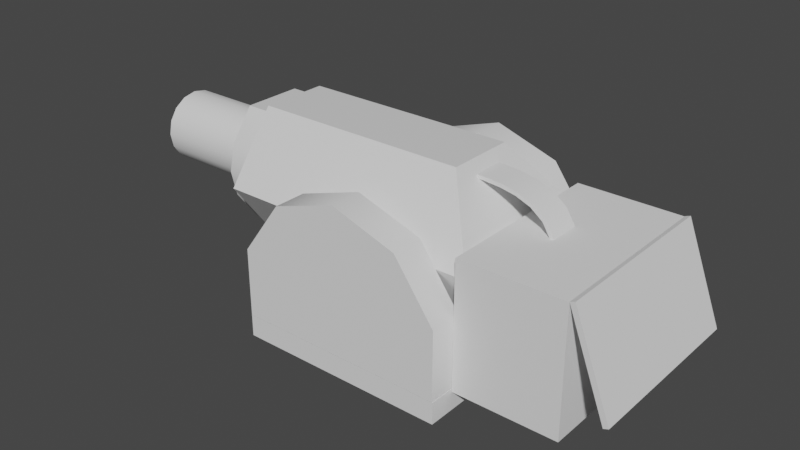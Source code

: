 # Source: Minigun_blend.blend  (saved by Blender 3.2.14; exported with 4.5.12 LTS)
import bpy
from mathutils import Matrix  # noqa: F401  (used for matrix-valued properties, if any)

bpy.ops.wm.read_factory_settings(use_empty=True)
scene = bpy.context.scene
scene.name = 'Scene'

# ---- collections
col_collection = bpy.data.collections.new('Collection'); scene.collection.children.link(col_collection)

# ---- materials (node trees are filled in below, after node groups)
mat_material = bpy.data.materials.new('Material')
mat_material.alpha_threshold = 0.0
mat_material.use_transparent_shadow = False
mat_material.line_color = (0.0, 0.0, 0.0, 1.0)

# ---- node groups
ng_auto_smooth = bpy.data.node_groups.new('Auto Smooth', 'GeometryNodeTree')
_s = ng_auto_smooth.interface.new_socket(name='Geometry', in_out='OUTPUT', socket_type='NodeSocketGeometry')
_s = ng_auto_smooth.interface.new_socket(name='Geometry', in_out='INPUT', socket_type='NodeSocketGeometry')
_s = ng_auto_smooth.interface.new_socket(name='Angle', in_out='INPUT', socket_type='NodeSocketFloat')
_s.subtype = 'ANGLE'
_s.min_value = 0.0
_s.max_value = 3.142
ng_auto_smooth.is_modifier = True
_N = ng_auto_smooth.nodes; _L = ng_auto_smooth.links
n0 = _N.new('NodeGroupOutput'); n0.name = 'Group Output'; n0.location = (480, -100)
n1 = _N.new('NodeGroupInput'); n1.name = 'Group Input'; n1.location = (-420, -300)
n2 = _N.new('NodeGroupInput'); n2.name = 'Group Input.001'; n2.location = (-60, -100)
n3 = _N.new('GeometryNodeSetShadeSmooth'); n3.name = 'Set Shade Smooth'; n3.location = (120, -100)
n3.domain = 'EDGE'
n4 = _N.new('GeometryNodeSetShadeSmooth'); n4.name = 'Set Shade Smooth.001'; n4.location = (300, -100)
n5 = _N.new('GeometryNodeInputMeshEdgeAngle'); n5.name = 'Edge Angle'; n5.location = (-420, -220)
n6 = _N.new('GeometryNodeInputEdgeSmooth'); n6.name = 'Is Edge Smooth'; n6.location = (-60, -160)
n7 = _N.new('GeometryNodeInputShadeSmooth'); n7.name = 'Is Face Smooth'; n7.location = (-240, -340)
n8 = _N.new('FunctionNodeBooleanMath'); n8.name = 'Boolean Math'; n8.location = (-60, -220)
n9 = _N.new('FunctionNodeCompare'); n9.name = 'Compare'; n9.location = (-240, -180)
n9.operation = 'LESS_EQUAL'
_L.new(n5.outputs[0], n9.inputs[0])
_L.new(n4.outputs[0], n0.inputs[0])
_L.new(n1.outputs[1], n9.inputs[1])
_L.new(n9.outputs[0], n8.inputs[0])
_L.new(n7.outputs[0], n8.inputs[1])
_L.new(n2.outputs[0], n3.inputs[0])
_L.new(n6.outputs[0], n3.inputs[1])
_L.new(n3.outputs[0], n4.inputs[0])
_L.new(n8.outputs[0], n3.inputs[2])
n0.is_active_output = True

# ---- material node trees
mat_material.use_nodes = True; mat_material.node_tree.nodes.clear()
_N = mat_material.node_tree.nodes; _L = mat_material.node_tree.links
n0 = _N.new('ShaderNodeOutputMaterial'); n0.name = 'Material Output'; n0.location = (300, 300)
n1 = _N.new('ShaderNodeBsdfPrincipled'); n1.name = 'Principled BSDF'; n1.location = (10, 300)
n1.distribution = 'GGX'
n1.subsurface_method = 'RANDOM_WALK_SKIN'
n1.inputs[2].default_value = 0.4
n1.inputs[3].default_value = 1.45
n1.inputs[27].default_value = (0.0, 0.0, 0.0, 1.0)
n1.inputs[28].default_value = 1.0
_L.new(n1.outputs[0], n0.inputs[0])
n0.is_active_output = True

# ---- world
world_world = bpy.data.worlds.new('World'); scene.world = world_world
world_world.use_nodes = True; world_world.node_tree.nodes.clear()
_N = world_world.node_tree.nodes; _L = world_world.node_tree.links
n0 = _N.new('ShaderNodeOutputWorld'); n0.name = 'World Output'; n0.location = (300, 300)
n1 = _N.new('ShaderNodeBackground'); n1.name = 'Background'; n1.location = (10, 300)
n1.inputs[0].default_value = (0.05088, 0.05088, 0.05088, 1.0)
_L.new(n1.outputs[0], n0.inputs[0])
n0.is_active_output = True
world_world.color = (0.05088, 0.05088, 0.05088)
world_world.use_sun_shadow = False
world_world.sun_shadow_jitter_overblur = 0.0

# ---- meshes
me_cube = bpy.data.meshes.new('Cube')
me_cube.from_pydata([(-0.2857, 0.0, 1.0), (0.0, 0.0, 1.0), (1.0, -0.2251, 0.9358), (1.0, -0.2251, 0.06423), (0.0, 0.0, 0.0), (0.0, -0.6287, 0.5), (-0.6325, -0.2574, 1.0), (-1.0, -0.2574, -0.3347), (0.0, -0.2574, 0.0), (-1.0, -0.6287, 0.5), (1.0, -0.5487, 0.5), (0.0, -0.2574, 1.0), (-1.0, 0.0, -0.3347), (1.0, 0.0, 0.9358), (-0.6325, 0.0, 1.0), (1.0, 0.0, 0.06423), (-1.0, 0.0, 0.5), (-0.2857, -0.2574, 1.0), (-0.2857, -0.6287, 0.5), (-0.2857, -0.2574, -0.3347), (-0.2857, 0.0, -0.3347), (1.0, -0.6287, 0.5), (1.0, -0.2574, 0.0), (1.0, 0.0, 1.0), (1.0, -0.2574, 1.0), (1.0, 0.0, 0.0), (0.8629, -0.2251, 0.9358), (0.8629, -0.2251, 0.06423), (0.8629, 0.0, 0.9358), (0.8629, 0.0, 0.06423), (1.225, 0.0, 0.5), (1.225, 0.0, 0.06423), (1.225, 0.0, 0.9358), (1.225, -0.2251, 0.06423), (1.225, -0.2251, 0.9358), (0.8629, -0.4013, 0.3015), (0.8629, -0.4013, 0.6985), (0.8629, -0.4466, 0.5), (1.225, -0.4013, 0.6985), (1.225, -0.4013, 0.3015), (1.225, -0.3015, 0.5), (1.225, -0.4466, 0.5), (0.9603, -0.2251, 0.9358), (0.9603, -0.2251, 0.06423), (0.9603, -0.5487, 0.5), (0.9603, 0.0, 0.9358), (0.9603, 0.0, 0.06423), (1.0, 0.2251, 0.9358), (1.0, 0.2251, 0.06423), (0.0, 0.6287, 0.5), (-0.6325, 0.2574, 1.0), (-1.0, 0.2574, -0.3347), (0.0, 0.2574, 0.0), (-1.0, 0.6287, 0.5), (1.0, 0.5487, 0.5), (0.0, 0.2574, 1.0), (-0.2857, 0.2574, 1.0), (-0.2857, 0.6287, 0.5), (-0.2857, 0.2574, -0.3347), (1.0, 0.6287, 0.5), (1.0, 0.2574, 0.0), (1.0, 0.2574, 1.0), (0.8629, 0.2251, 0.9358), (0.8629, 0.2251, 0.06423), (1.225, 0.2251, 0.06423), (1.225, 0.2251, 0.9358), (0.8629, 0.4013, 0.3015), (0.8629, 0.4013, 0.6985), (0.8629, 0.4466, 0.5), (1.225, 0.4013, 0.6985), (1.225, 0.4013, 0.3015), (1.225, 0.3015, 0.5), (1.225, 0.4466, 0.5), (0.9603, 0.2251, 0.9358), (0.9603, 0.2251, 0.06423), (0.9603, 0.5487, 0.5)], [], [(0, 14, 6, 17), (18, 17, 6, 9), (20, 4, 8, 19), (4, 25, 22, 8), (5, 11, 17, 18), (23, 1, 11, 24), (22, 21, 5, 8), (19, 18, 9, 7), (7, 9, 16, 12), (21, 24, 11, 5), (12, 20, 19, 7), (8, 5, 18, 19), (9, 6, 14, 16), (1, 0, 17, 11), (3, 10, 21, 22), (2, 13, 23, 24), (10, 2, 24, 21), (15, 3, 22, 25), (28, 26, 34, 32), (27, 29, 31, 33), (30, 32, 34, 38, 40), (31, 30, 40, 39, 33), (26, 36, 38, 34), (38, 41, 40), (41, 39, 40), (35, 39, 41, 37), (37, 41, 38, 36), (35, 27, 33, 39), (13, 2, 42, 45), (2, 10, 44, 42), (10, 3, 43, 44), (3, 15, 46, 43), (43, 46, 45, 42, 44), (0, 56, 50, 14), (57, 53, 50, 56), (20, 58, 52, 4), (4, 52, 60, 25), (49, 57, 56, 55), (23, 61, 55, 1), (60, 52, 49, 59), (58, 51, 53, 57), (51, 12, 16, 53), (59, 49, 55, 61), (12, 51, 58, 20), (52, 58, 57, 49), (53, 16, 14, 50), (1, 55, 56, 0), (48, 60, 59, 54), (47, 61, 23, 13), (54, 59, 61, 47), (15, 25, 60, 48), (28, 32, 65, 62), (63, 64, 31, 29), (30, 71, 69, 65, 32), (31, 64, 70, 71, 30), (62, 65, 69, 67), (69, 71, 72), (72, 71, 70), (66, 68, 72, 70), (68, 67, 69, 72), (66, 70, 64, 63), (13, 45, 73, 47), (47, 73, 75, 54), (54, 75, 74, 48), (48, 74, 46, 15), (74, 75, 73, 45, 46)])
me_cube.polygons.foreach_set('use_smooth', [True] * 66)
_uv = me_cube.uv_layers.new(name='UVMap')
_uv.uv.foreach_set('vector', [0.7857, 0.625, 0.875, 0.625, 0.875, 0.75, 0.7857, 0.75, 0.5, 0.9107, 0.625, 0.9107, 0.625, 1.0, 0.5, 1.0, 0.2143, 0.625, 0.25, 0.625, 0.25, 0.75, 0.2143, 0.75, 0.25, 0.625, 0.375, 0.625, 0.375, 0.75, 0.25, 0.75, 0.5, 0.875, 0.625, 0.875, 0.625, 0.9107, 0.5, 0.9107, 0.625, 0.625, 0.75, 0.625, 0.75, 0.75, 0.625, 0.75, 0.375, 0.75, 0.5, 0.75, 0.5, 0.875, 0.375, 0.875, 0.375, 0.9107, 0.5, 0.9107, 0.5, 1.0, 0.375, 1.0, 0.375, 0.0, 0.5, 0.0, 0.5, 0.125, 0.375, 0.125, 0.5, 0.75, 0.625, 0.75, 0.625, 0.875, 0.5, 0.875, 0.125, 0.625, 0.2143, 0.625, 0.2143, 0.75, 0.125, 0.75, 0.375, 0.875, 0.5, 0.875, 0.5, 0.9107, 0.375, 0.9107, 0.5, 0.0, 0.625, 0.0, 0.625, 0.125, 0.5, 0.125, 0.75, 0.625, 0.7857, 0.625, 0.7857, 0.75, 0.75, 0.75, 0.3911, 0.7219, 0.5, 0.7341, 0.5, 0.75, 0.375, 0.75, 0.6089, 0.7219, 0.6089, 0.625, 0.625, 0.625, 0.625, 0.75, 0.5, 0.7341, 0.6089, 0.7219, 0.625, 0.75, 0.5, 0.75, 0.3911, 0.625, 0.3911, 0.7219, 0.375, 0.75, 0.375, 0.625, 0.6089, 0.625, 0.6089, 0.7219, 0.6089, 0.7219, 0.6089, 0.625, 0.3911, 0.7219, 0.3911, 0.625, 0.3911, 0.625, 0.3911, 0.7219, 0.5, 0.625, 0.6089, 0.625, 0.6089, 0.7219, 0.5496, 0.7285, 0.5, 0.6849, 0.3911, 0.625, 0.5, 0.625, 0.5, 0.6849, 0.4504, 0.7285, 0.3911, 0.7219, 0.6089, 0.7219, 0.5496, 0.7285, 0.5496, 0.7285, 0.6089, 0.7219, 0.5496, 0.7285, 0.5103, 0.7329, 0.5, 0.6849, 0.5103, 0.7329, 0.4857, 0.7357, 0.5, 0.6849, 0.4504, 0.7285, 0.4504, 0.7285, 0.5, 0.7341, 0.5, 0.7341, 0.5, 0.7341, 0.5, 0.7341, 0.5496, 0.7285, 0.5496, 0.7285, 0.4504, 0.7285, 0.3911, 0.7219, 0.3911, 0.7219, 0.4504, 0.7285, 0.6089, 0.625, 0.6089, 0.7219, 0.6089, 0.7219, 0.6089, 0.625, 0.6089, 0.7219, 0.5, 0.7341, 0.5, 0.7341, 0.6089, 0.7219, 0.5, 0.7341, 0.3911, 0.7219, 0.3911, 0.7219, 0.5, 0.7341, 0.3911, 0.7219, 0.3911, 0.625, 0.3911, 0.625, 0.3911, 0.7219, 0.3911, 0.7219, 0.3911, 0.625, 0.6089, 0.625, 0.6089, 0.7219, 0.5, 0.7341, 0.7857, 0.625, 0.7857, 0.75, 0.875, 0.75, 0.875, 0.625, 0.5, 0.9107, 0.5, 1.0, 0.625, 1.0, 0.625, 0.9107, 0.2143, 0.625, 0.2143, 0.75, 0.25, 0.75, 0.25, 0.625, 0.25, 0.625, 0.25, 0.75, 0.375, 0.75, 0.375, 0.625, 0.5, 0.875, 0.5, 0.9107, 0.625, 0.9107, 0.625, 0.875, 0.625, 0.625, 0.625, 0.75, 0.75, 0.75, 0.75, 0.625, 0.375, 0.75, 0.375, 0.875, 0.5, 0.875, 0.5, 0.75, 0.375, 0.9107, 0.375, 1.0, 0.5, 1.0, 0.5, 0.9107, 0.375, 0.0, 0.375, 0.125, 0.5, 0.125, 0.5, 0.0, 0.5, 0.75, 0.5, 0.875, 0.625, 0.875, 0.625, 0.75, 0.125, 0.625, 0.125, 0.75, 0.2143, 0.75, 0.2143, 0.625, 0.375, 0.875, 0.375, 0.9107, 0.5, 0.9107, 0.5, 0.875, 0.5, 0.0, 0.5, 0.125, 0.625, 0.125, 0.625, 0.0, 0.75, 0.625, 0.75, 0.75, 0.7857, 0.75, 0.7857, 0.625, 0.3911, 0.7219, 0.375, 0.75, 0.5, 0.75, 0.5, 0.7341, 0.6089, 0.7219, 0.625, 0.75, 0.625, 0.625, 0.6089, 0.625, 0.5, 0.7341, 0.5, 0.75, 0.625, 0.75, 0.6089, 0.7219, 0.3911, 0.625, 0.375, 0.625, 0.375, 0.75, 0.3911, 0.7219, 0.6089, 0.625, 0.6089, 0.625, 0.6089, 0.7219, 0.6089, 0.7219, 0.3911, 0.7219, 0.3911, 0.7219, 0.3911, 0.625, 0.3911, 0.625, 0.5, 0.625, 0.5, 0.6849, 0.5496, 0.7285, 0.6089, 0.7219, 0.6089, 0.625, 0.3911, 0.625, 0.3911, 0.7219, 0.4504, 0.7285, 0.5, 0.6849, 0.5, 0.625, 0.6089, 0.7219, 0.6089, 0.7219, 0.5496, 0.7285, 0.5496, 0.7285, 0.5496, 0.7285, 0.5, 0.6849, 0.5103, 0.7329, 0.5103, 0.7329, 0.5, 0.6849, 0.4857, 0.7357, 0.4504, 0.7285, 0.5, 0.7341, 0.5, 0.7341, 0.4504, 0.7285, 0.5, 0.7341, 0.5496, 0.7285, 0.5496, 0.7285, 0.5, 0.7341, 0.4504, 0.7285, 0.4504, 0.7285, 0.3911, 0.7219, 0.3911, 0.7219, 0.6089, 0.625, 0.6089, 0.625, 0.6089, 0.7219, 0.6089, 0.7219, 0.6089, 0.7219, 0.6089, 0.7219, 0.5, 0.7341, 0.5, 0.7341, 0.5, 0.7341, 0.5, 0.7341, 0.3911, 0.7219, 0.3911, 0.7219, 0.3911, 0.7219, 0.3911, 0.7219, 0.3911, 0.625, 0.3911, 0.625, 0.3911, 0.7219, 0.5, 0.7341, 0.6089, 0.7219, 0.6089, 0.625, 0.3911, 0.625])
me_cube.materials.append(mat_material)
me_cube.use_mirror_vertex_groups = False
me_cube.update()
me_cylinder = bpy.data.meshes.new('Cylinder')
me_cylinder.from_pydata([(2.287e-08, 0.2734, -4.032e-09), (1.369, 0.2734, 1.024e-07), (4.604e-08, 0.2526, -0.1046), (1.369, 0.2526, -0.1046), (7.127e-08, 0.1933, -0.1933), (1.369, 0.1933, -0.1933), (9.473e-08, 0.1046, -0.2526), (1.369, 0.1046, -0.2526), (1.128e-07, -1.822e-08, -0.2734), (1.369, 5.526e-08, -0.2734), (1.228e-07, -0.1046, -0.2526), (1.369, -0.1046, -0.2526), (1.232e-07, -0.1933, -0.1933), (1.369, -0.1933, -0.1933), (1.139e-07, -0.2526, -0.1046), (1.369, -0.2526, -0.1046), (9.634e-08, -0.2734, 1.987e-08), (1.369, -0.2734, 1.263e-07), (7.317e-08, -0.2526, 0.1046), (1.369, -0.2526, 0.1046), (4.794e-08, -0.1933, 0.1933), (1.369, -0.1933, 0.1933), (2.448e-08, -0.1046, 0.2526), (1.369, -0.1046, 0.2526), (6.367e-09, -3.004e-09, 0.2734), (1.369, 7.047e-08, 0.2734), (-3.639e-09, 0.1046, 0.2526), (1.369, 0.1046, 0.2526), (-4.017e-09, 0.1933, 0.1933), (1.369, 0.1933, 0.1933), (5.291e-09, 0.2526, 0.1046), (1.369, 0.2526, 0.1046)], [], [(0, 1, 3, 2), (2, 3, 5, 4), (4, 5, 7, 6), (6, 7, 9, 8), (8, 9, 11, 10), (10, 11, 13, 12), (12, 13, 15, 14), (14, 15, 17, 16), (16, 17, 19, 18), (18, 19, 21, 20), (20, 21, 23, 22), (22, 23, 25, 24), (24, 25, 27, 26), (26, 27, 29, 28), (3, 1, 31, 29, 27, 25, 23, 21, 19, 17, 15, 13, 11, 9, 7, 5), (28, 29, 31, 30), (30, 31, 1, 0), (0, 2, 4, 6, 8, 10, 12, 14, 16, 18, 20, 22, 24, 26, 28, 30)])
me_cylinder.polygons.foreach_set('use_smooth', [True] * 18)
_uv = me_cylinder.uv_layers.new(name='UVMap')
_uv.uv.foreach_set('vector', [1.0, 0.5, 1.0, 1.0, 0.9375, 1.0, 0.9375, 0.5, 0.9375, 0.5, 0.9375, 1.0, 0.875, 1.0, 0.875, 0.5, 0.875, 0.5, 0.875, 1.0, 0.8125, 1.0, 0.8125, 0.5, 0.8125, 0.5, 0.8125, 1.0, 0.75, 1.0, 0.75, 0.5, 0.75, 0.5, 0.75, 1.0, 0.6875, 1.0, 0.6875, 0.5, 0.6875, 0.5, 0.6875, 1.0, 0.625, 1.0, 0.625, 0.5, 0.625, 0.5, 0.625, 1.0, 0.5625, 1.0, 0.5625, 0.5, 0.5625, 0.5, 0.5625, 1.0, 0.5, 1.0, 0.5, 0.5, 0.5, 0.5, 0.5, 1.0, 0.4375, 1.0, 0.4375, 0.5, 0.4375, 0.5, 0.4375, 1.0, 0.375, 1.0, 0.375, 0.5, 0.375, 0.5, 0.375, 1.0, 0.3125, 1.0, 0.3125, 0.5, 0.3125, 0.5, 0.3125, 1.0, 0.25, 1.0, 0.25, 0.5, 0.25, 0.5, 0.25, 1.0, 0.1875, 1.0, 0.1875, 0.5, 0.1875, 0.5, 0.1875, 1.0, 0.125, 1.0, 0.125, 0.5, 0.3418, 0.4717, 0.25, 0.49, 0.1582, 0.4717, 0.08029, 0.4197, 0.02827, 0.3418, 0.01, 0.25, 0.02827, 0.1582, 0.08029, 0.08029, 0.1582, 0.02827, 0.25, 0.01, 0.3418, 0.02827, 0.4197, 0.08029, 0.4717, 0.1582, 0.49, 0.25, 0.4717, 0.3418, 0.4197, 0.4197, 0.125, 0.5, 0.125, 1.0, 0.0625, 1.0, 0.0625, 0.5, 0.0625, 0.5, 0.0625, 1.0, 0.0, 1.0, 0.0, 0.5, 0.75, 0.49, 0.8418, 0.4717, 0.9197, 0.4197, 0.9717, 0.3418, 0.99, 0.25, 0.9717, 0.1582, 0.9197, 0.08029, 0.8418, 0.02827, 0.75, 0.01, 0.6582, 0.02827, 0.5803, 0.08029, 0.5283, 0.1582, 0.51, 0.25, 0.5283, 0.3418, 0.5803, 0.4197, 0.6582, 0.4717])
me_cylinder.update()
me_cube_001 = bpy.data.meshes.new('Cube.001')
me_cube_001.from_pydata([(-0.3886, -0.673, -0.4739), (-0.3886, -0.673, 0.4739), (-0.3886, 0.673, -0.4739), (-0.3886, 0.673, 0.4739), (0.3886, -0.673, -0.4739), (0.3886, -0.673, 0.4739), (0.3886, 0.673, -0.4739), (0.3886, 0.673, 0.4739), (0.03899, 0.1173, 0.3605), (0.0662, 0.1173, 0.3568), (0.03899, -0.1173, 0.3605), (0.0662, -0.1173, 0.3568), (0.02748, 0.1173, 0.239), (0.05491, 0.1173, 0.238), (0.02748, -0.1173, 0.239), (0.05491, -0.1173, 0.238), (0.06979, 0.1173, 0.4802), (0.09516, 0.1173, 0.4697), (0.06979, -0.1173, 0.4802), (0.09516, -0.1173, 0.4697), (0.1359, 0.1173, 0.5857), (0.1561, 0.1173, 0.5671), (0.1359, -0.1173, 0.5857), (0.1561, -0.1173, 0.5671), (0.2347, 0.1173, 0.6612), (0.2478, 0.1173, 0.637), (0.2347, -0.1173, 0.6612), (0.2478, -0.1173, 0.637), (0.3497, 0.1173, 0.7059), (0.357, 0.1173, 0.6794), (0.3497, -0.1173, 0.7059), (0.357, -0.1173, 0.6794), (0.4701, 0.1173, 0.7286), (0.4735, 0.1173, 0.7014), (0.4701, -0.1173, 0.7286), (0.4735, -0.1173, 0.7014), (0.5915, 0.1173, 0.738), (0.5926, 0.1173, 0.7105), (0.5915, -0.1173, 0.738), (0.5926, -0.1173, 0.7105), (0.7127, 0.1173, 0.7407), (0.7127, 0.1173, 0.7132), (0.7127, -0.1173, 0.7407), (0.7127, -0.1173, 0.7132)], [], [(0, 1, 3, 2), (2, 3, 7, 6), (6, 7, 5, 4), (4, 5, 1, 0), (2, 6, 4, 0), (7, 3, 1, 5), (10, 14, 15, 11), (12, 8, 9, 13), (10, 8, 12, 14), (15, 13, 9, 11), (18, 10, 11, 19), (8, 16, 17, 9), (18, 16, 8, 10), (11, 9, 17, 19), (22, 18, 19, 23), (16, 20, 21, 17), (22, 20, 16, 18), (19, 17, 21, 23), (26, 22, 23, 27), (20, 24, 25, 21), (26, 24, 20, 22), (23, 21, 25, 27), (30, 26, 27, 31), (24, 28, 29, 25), (30, 28, 24, 26), (27, 25, 29, 31), (34, 30, 31, 35), (28, 32, 33, 29), (34, 32, 28, 30), (31, 29, 33, 35), (38, 34, 35, 39), (32, 36, 37, 33), (38, 36, 32, 34), (35, 33, 37, 39), (42, 38, 39, 43), (36, 40, 41, 37), (42, 40, 36, 38), (39, 37, 41, 43)])
me_cube_001.polygons.foreach_set('use_smooth', [0, 0, 0, 0, 0, 0, 1, 1, 1, 1, 1, 1, 1, 1, 1, 1, 1, 1, 1, 1, 1, 1, 1, 1, 1, 1, 1, 1, 1, 1, 1, 1, 1, 1, 1, 1, 1, 1])
_uv = me_cube_001.uv_layers.new(name='UVMap')
_uv.uv.foreach_set('vector', [0.375, 0.0, 0.625, 0.0, 0.625, 0.25, 0.375, 0.25, 0.375, 0.25, 0.625, 0.25, 0.625, 0.5, 0.375, 0.5, 0.375, 0.5, 0.625, 0.5, 0.625, 0.75, 0.375, 0.75, 0.375, 0.75, 0.625, 0.75, 0.625, 1.0, 0.375, 1.0, 0.125, 0.5, 0.375, 0.5, 0.375, 0.75, 0.125, 0.75, 0.625, 0.5, 0.875, 0.5, 0.875, 0.75, 0.625, 0.75, 0.375, 0.25, 0.375, 0.5, 0.625, 0.5, 0.625, 0.25, 0.375, 0.75, 0.375, 1.0, 0.625, 1.0, 0.625, 0.75, 0.125, 0.5, 0.125, 0.75, 0.375, 0.75, 0.375, 0.5, 0.625, 0.5, 0.625, 0.75, 0.875, 0.75, 0.875, 0.5, 0.375, 0.25, 0.375, 0.5, 0.625, 0.5, 0.625, 0.25, 0.375, 0.75, 0.375, 1.0, 0.625, 1.0, 0.625, 0.75, 0.125, 0.5, 0.125, 0.75, 0.375, 0.75, 0.375, 0.5, 0.625, 0.5, 0.625, 0.75, 0.875, 0.75, 0.875, 0.5, 0.375, 0.25, 0.375, 0.5, 0.625, 0.5, 0.625, 0.25, 0.375, 0.75, 0.375, 1.0, 0.625, 1.0, 0.625, 0.75, 0.125, 0.5, 0.125, 0.75, 0.375, 0.75, 0.375, 0.5, 0.625, 0.5, 0.625, 0.75, 0.875, 0.75, 0.875, 0.5, 0.375, 0.25, 0.375, 0.5, 0.625, 0.5, 0.625, 0.25, 0.375, 0.75, 0.375, 1.0, 0.625, 1.0, 0.625, 0.75, 0.125, 0.5, 0.125, 0.75, 0.375, 0.75, 0.375, 0.5, 0.625, 0.5, 0.625, 0.75, 0.875, 0.75, 0.875, 0.5, 0.375, 0.25, 0.375, 0.5, 0.625, 0.5, 0.625, 0.25, 0.375, 0.75, 0.375, 1.0, 0.625, 1.0, 0.625, 0.75, 0.125, 0.5, 0.125, 0.75, 0.375, 0.75, 0.375, 0.5, 0.625, 0.5, 0.625, 0.75, 0.875, 0.75, 0.875, 0.5, 0.375, 0.25, 0.375, 0.5, 0.625, 0.5, 0.625, 0.25, 0.375, 0.75, 0.375, 1.0, 0.625, 1.0, 0.625, 0.75, 0.125, 0.5, 0.125, 0.75, 0.375, 0.75, 0.375, 0.5, 0.625, 0.5, 0.625, 0.75, 0.875, 0.75, 0.875, 0.5, 0.375, 0.25, 0.375, 0.5, 0.625, 0.5, 0.625, 0.25, 0.375, 0.75, 0.375, 1.0, 0.625, 1.0, 0.625, 0.75, 0.125, 0.5, 0.125, 0.75, 0.375, 0.75, 0.375, 0.5, 0.625, 0.5, 0.625, 0.75, 0.875, 0.75, 0.875, 0.5, 0.375, 0.25, 0.375, 0.5, 0.625, 0.5, 0.625, 0.25, 0.375, 0.75, 0.375, 1.0, 0.625, 1.0, 0.625, 0.75, 0.125, 0.5, 0.125, 0.75, 0.375, 0.75, 0.375, 0.5, 0.625, 0.5, 0.625, 0.75, 0.875, 0.75, 0.875, 0.5])
me_cube_001.update()
me_cube_004 = bpy.data.meshes.new('Cube.004')
me_cube_004.from_pydata([(-0.2794, -0.673, -0.7212), (-0.3171, -0.673, -0.7067), (-0.2794, 0.673, -0.7212), (-0.3171, 0.673, -0.7067), (-0.004319, -0.673, -0.003129), (-0.04205, -0.673, 0.01133), (-0.004318, 0.673, -0.003129), (-0.04205, 0.673, 0.01133)], [], [(0, 1, 3, 2), (2, 3, 7, 6), (6, 7, 5, 4), (4, 5, 1, 0), (2, 6, 4, 0), (7, 3, 1, 5)])
_uv = me_cube_004.uv_layers.new(name='UVMap')
_uv.uv.foreach_set('vector', [0.375, 0.0, 0.625, 0.0, 0.625, 0.25, 0.375, 0.25, 0.375, 0.25, 0.625, 0.25, 0.625, 0.5, 0.375, 0.5, 0.375, 0.5, 0.625, 0.5, 0.625, 0.75, 0.375, 0.75, 0.375, 0.75, 0.625, 0.75, 0.625, 1.0, 0.375, 1.0, 0.125, 0.5, 0.375, 0.5, 0.375, 0.75, 0.125, 0.75, 0.625, 0.5, 0.875, 0.5, 0.875, 0.75, 0.625, 0.75])
me_cube_004.update()
me_cube_005 = bpy.data.meshes.new('Cube.005')
me_cube_005.from_pydata([(0.3117, 0.8701, 0.07108), (-1.269, 0.8701, -0.09072), (-1.269, 0.8701, 0.07108), (0.3117, 0.8701, -0.09072), (0.3117, 0.0, -0.09072), (0.3117, 0.0, 0.07108), (-1.269, 0.0, -0.09072), (-1.269, 0.0, 0.07108), (-0.4805, 0.6256, 1.159), (-0.4805, 0.8701, 1.159), (-0.9676, 0.6256, 1.0), (-0.9676, 0.8701, 1.0), (-1.269, 0.6256, 0.5859), (-1.269, 0.8701, 0.5859), (-1.269, 0.6256, 0.07373), (-1.269, 0.8701, 0.07373), (0.3077, 0.6256, 0.07373), (0.3077, 0.8701, 0.07373), (0.3077, 0.6256, 0.5859), (0.3077, 0.8701, 0.5859), (0.006655, 0.6256, 1.0), (0.006655, 0.8701, 1.0), (0.3117, -0.8701, 0.07108), (-1.269, -0.8701, -0.09072), (-1.269, -0.8701, 0.07108), (0.3117, -0.8701, -0.09072), (-0.4805, -0.6256, 1.159), (-0.4805, -0.8701, 1.159), (-0.9676, -0.6256, 1.0), (-0.9676, -0.8701, 1.0), (-1.269, -0.6256, 0.5859), (-1.269, -0.8701, 0.5859), (-1.269, -0.6256, 0.07373), (-1.269, -0.8701, 0.07373), (0.3077, -0.6256, 0.07373), (0.3077, -0.8701, 0.07373), (0.3077, -0.6256, 0.5859), (0.3077, -0.8701, 0.5859), (0.006655, -0.6256, 1.0), (0.006655, -0.8701, 1.0)], [], [(6, 7, 2, 1), (1, 2, 0, 3), (4, 6, 1, 3), (7, 5, 0, 2), (3, 0, 5, 4), (8, 9, 11, 10), (10, 11, 13, 12), (12, 13, 15, 14), (16, 17, 19, 18), (18, 19, 21, 20), (20, 21, 9, 8), (11, 9, 21, 19, 17, 15, 13), (8, 10, 12, 14, 16, 18, 20), (6, 23, 24, 7), (23, 25, 22, 24), (4, 25, 23, 6), (7, 24, 22, 5), (25, 4, 5, 22), (26, 28, 29, 27), (28, 30, 31, 29), (30, 32, 33, 31), (34, 36, 37, 35), (36, 38, 39, 37), (38, 26, 27, 39), (29, 31, 33, 35, 37, 39, 27), (26, 38, 36, 34, 32, 30, 28)])
me_cube_005.polygons.foreach_set('use_smooth', [True] * 26)
_uv = me_cube_005.uv_layers.new(name='UVMap')
_uv.uv.foreach_set('vector', [0.375, 0.625, 0.625, 0.625, 0.625, 0.75, 0.375, 0.75, 0.375, 0.75, 0.625, 0.75, 0.625, 1.0, 0.375, 1.0, 0.125, 0.625, 0.375, 0.625, 0.375, 0.75, 0.125, 0.75, 0.625, 0.625, 0.875, 0.625, 0.875, 0.75, 0.625, 0.75, 0.375, 0.0, 0.625, 0.0, 0.625, 0.125, 0.375, 0.125, 1.0, 0.5, 1.0, 1.0, 0.9, 1.0, 0.9, 0.5, 0.9, 0.5, 0.9, 1.0, 0.8, 1.0, 0.8, 0.5, 0.8, 0.5, 0.8, 1.0, 0.7, 1.0, 0.7, 0.5, 0.3, 0.5, 0.3, 1.0, 0.2, 1.0, 0.2, 0.5, 0.2, 0.5, 0.2, 1.0, 0.1, 1.0, 0.1, 0.5, 0.1, 0.5, 0.1, 1.0, -7.451e-08, 1.0, -7.451e-08, 0.5, 0.3911, 0.4442, 0.25, 0.49, 0.1089, 0.4442, 0.02175, 0.3242, 0.02175, 0.1758, 0.4783, 0.1758, 0.4783, 0.3242, 0.75, 0.49, 0.8911, 0.4442, 0.9783, 0.3242, 0.9783, 0.1758, 0.5217, 0.1758, 0.5217, 0.3242, 0.6089, 0.4442, 0.375, 0.625, 0.375, 0.75, 0.625, 0.75, 0.625, 0.625, 0.375, 0.75, 0.375, 1.0, 0.625, 1.0, 0.625, 0.75, 0.125, 0.625, 0.125, 0.75, 0.375, 0.75, 0.375, 0.625, 0.625, 0.625, 0.625, 0.75, 0.875, 0.75, 0.875, 0.625, 0.375, 0.0, 0.375, 0.125, 0.625, 0.125, 0.625, 0.0, 1.0, 0.5, 0.9, 0.5, 0.9, 1.0, 1.0, 1.0, 0.9, 0.5, 0.8, 0.5, 0.8, 1.0, 0.9, 1.0, 0.8, 0.5, 0.7, 0.5, 0.7, 1.0, 0.8, 1.0, 0.3, 0.5, 0.2, 0.5, 0.2, 1.0, 0.3, 1.0, 0.2, 0.5, 0.1, 0.5, 0.1, 1.0, 0.2, 1.0, 0.1, 0.5, -7.451e-08, 0.5, -7.451e-08, 1.0, 0.1, 1.0, 0.3911, 0.4442, 0.4783, 0.3242, 0.4783, 0.1758, 0.02175, 0.1758, 0.02175, 0.3242, 0.1089, 0.4442, 0.25, 0.49, 0.75, 0.49, 0.6089, 0.4442, 0.5217, 0.3242, 0.5217, 0.1758, 0.9783, 0.1758, 0.9783, 0.3242, 0.8911, 0.4442])
me_cube_005.update()

# ---- objects
ob_gunbody = bpy.data.objects.new('GunBody', me_cube)
ob_barrel = bpy.data.objects.new('Barrel', me_cylinder)
ob_ammobox = bpy.data.objects.new('AmmoBox', me_cube_001)
ob_boxlid = bpy.data.objects.new('BoxLid', me_cube_004)
ob_base = bpy.data.objects.new('Base', me_cube_005)

# ---- transforms, parenting, visibility, modifiers, constraints
ob_gunbody.parent = ob_base
ob_gunbody.matrix_parent_inverse = Matrix(((1.0, -0.0, -0.0, -0.2707), (-0.0, 1.0, 0.0, 1.379e-07), (-0.0, -0.0, 1.0, -0.07482), (-0.0, 0.0, -0.0, 1.0)))
ob_gunbody.location = (-0.3721, -4.088e-08, 0.4095)
ob_gunbody.rotation_euler = (0.0, -0.0, 3.142)
ob_gunbody.lock_rotations_4d = False
ob_gunbody.empty_display_type = 'ARROWS'
ob_gunbody.lineart.crease_threshold = 0.0
_m = ob_gunbody.modifiers.new('Auto Smooth', 'NODES')
_m.node_group = ng_auto_smooth
_gi = [s.identifier for s in ng_auto_smooth.interface.items_tree if s.item_type == 'SOCKET' and s.in_out == 'INPUT']
_m[_gi[1]] = 0.5236  # Angle
ob_barrel.parent = ob_base
ob_barrel.matrix_parent_inverse = Matrix(((1.0, -0.0, -0.0, -0.2707), (-0.0, 1.0, 0.0, 1.379e-07), (-0.0, -0.0, 1.0, -0.07482), (-0.0, 0.0, -0.0, 1.0)))
ob_barrel.location = (-1.099, 9.119e-08, 0.9095)
ob_barrel.rotation_euler = (0.0, -0.0, 3.142)
_m = ob_barrel.modifiers.new('Auto Smooth', 'NODES')
_m.node_group = ng_auto_smooth
_gi = [s.identifier for s in ng_auto_smooth.interface.items_tree if s.item_type == 'SOCKET' and s.in_out == 'INPUT']
_m[_gi[1]] = 0.5236  # Angle
ob_ammobox.parent = ob_base
ob_ammobox.matrix_parent_inverse = Matrix(((1.0, -0.0, -0.0, -0.2707), (-0.0, 1.0, 0.0, 1.379e-07), (-0.0, -0.0, 1.0, -0.07482), (-0.0, 0.0, -0.0, 1.0)))
ob_ammobox.location = (0.9683, -2.433e-07, 0.5928)
ob_ammobox.rotation_euler = (0.0, -0.0, 3.142)
_m = ob_ammobox.modifiers.new('Auto Smooth', 'NODES')
_m.node_group = ng_auto_smooth
_gi = [s.identifier for s in ng_auto_smooth.interface.items_tree if s.item_type == 'SOCKET' and s.in_out == 'INPUT']
_m[_gi[1]] = 0.5236  # Angle
ob_boxlid.parent = ob_base
ob_boxlid.matrix_parent_inverse = Matrix(((1.0, -0.0, -0.0, -0.2707), (-0.0, 1.0, 0.0, 1.379e-07), (-0.0, -0.0, 1.0, -0.07482), (-0.0, 0.0, -0.0, 1.0)))
ob_boxlid.location = (1.353, -3.014e-07, 1.073)
ob_boxlid.rotation_euler = (0.0, -0.0, 3.142)
ob_base.location = (0.2707, -1.379e-07, 0.07482)
_m = ob_base.modifiers.new('Auto Smooth', 'NODES')
_m.node_group = ng_auto_smooth
_gi = [s.identifier for s in ng_auto_smooth.interface.items_tree if s.item_type == 'SOCKET' and s.in_out == 'INPUT']
_m[_gi[1]] = 0.6999  # Angle

# ---- collection membership
col_collection.objects.link(ob_gunbody)
col_collection.objects.link(ob_barrel)
col_collection.objects.link(ob_ammobox)
col_collection.objects.link(ob_boxlid)
col_collection.objects.link(ob_base)

# ---- scene / render settings (as saved in the file)
scene.frame_start = 1; scene.frame_end = 250; scene.frame_set(1)
scene.render.engine = 'BLENDER_EEVEE_NEXT'
scene.cycles.sampling_pattern = 'TABULATED_SOBOL'
scene.cycles.use_light_tree = False
scene.view_settings.view_transform = 'Filmic'
bpy.context.view_layer.update()

# ---- added for rendering (the .blend has no active camera and no usable light): camera, sun
cam_auto = bpy.data.cameras.new('AutoCamera')
cam_auto.lens = 50.0
cam_auto.sensor_width = 36.0
cam_auto.clip_end = 1000.0
ob_auto_camera = bpy.data.objects.new('AutoCamera', cam_auto)
scene.collection.objects.link(ob_auto_camera)
ob_auto_camera.location = (3.95948, -5.22982, 4.18336)
ob_auto_camera.rotation_euler = (1.09748, -7.21219e-08, 0.694738)
scene.camera = ob_auto_camera
light_auto_sun = bpy.data.lights.new('AutoSun', 'SUN')
light_auto_sun.energy = 3.0
light_auto_sun.angle = 0.0523599
ob_auto_sun = bpy.data.objects.new('AutoSun', light_auto_sun)
scene.collection.objects.link(ob_auto_sun)
ob_auto_sun.rotation_euler = (0.872665, 0.174533, 0.523599)
bpy.context.view_layer.update()
